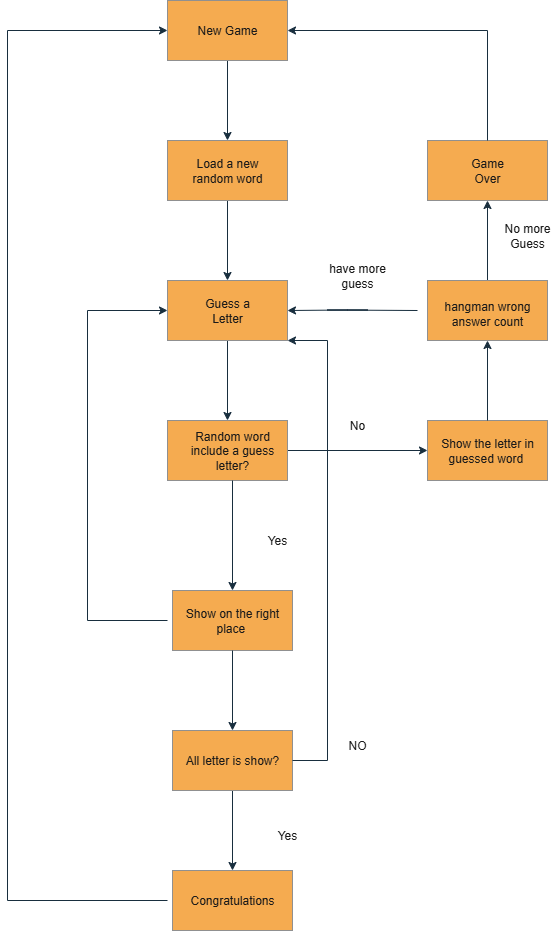

The diagram above was exported from draw.io. Its source (the exported page's mxGraphModel, read from the mxfile embedded in the PNG):
<mxGraphModel dx="1042" dy="542" grid="1" gridSize="10" guides="1" tooltips="1" connect="1" arrows="1" fold="1" page="1" pageScale="1" pageWidth="827" pageHeight="1169" math="0" shadow="0">
  <root>
    <mxCell id="0" />
    <mxCell id="1" parent="0" />
    <mxCell id="EViaNFQ995Lp6HWknyIl-4" value="" style="edgeStyle=orthogonalEdgeStyle;rounded=0;orthogonalLoop=1;jettySize=auto;html=1;labelBackgroundColor=none;strokeColor=#182E3E;fontColor=default;" edge="1" parent="1" source="EViaNFQ995Lp6HWknyIl-1" target="EViaNFQ995Lp6HWknyIl-3">
      <mxGeometry relative="1" as="geometry" />
    </mxCell>
    <mxCell id="EViaNFQ995Lp6HWknyIl-1" value="" style="rounded=0;whiteSpace=wrap;html=1;labelBackgroundColor=none;fillColor=#F5AB50;strokeColor=#909090;fontColor=#1A1A1A;" vertex="1" parent="1">
      <mxGeometry x="200" y="60" width="120" height="60" as="geometry" />
    </mxCell>
    <mxCell id="EViaNFQ995Lp6HWknyIl-2" value="New Game" style="text;html=1;align=center;verticalAlign=middle;whiteSpace=wrap;rounded=0;labelBackgroundColor=none;fontColor=#1A1A1A;" vertex="1" parent="1">
      <mxGeometry x="220" y="75" width="80" height="30" as="geometry" />
    </mxCell>
    <mxCell id="EViaNFQ995Lp6HWknyIl-7" value="" style="edgeStyle=orthogonalEdgeStyle;rounded=0;orthogonalLoop=1;jettySize=auto;html=1;labelBackgroundColor=none;strokeColor=#182E3E;fontColor=default;" edge="1" parent="1" source="EViaNFQ995Lp6HWknyIl-3" target="EViaNFQ995Lp6HWknyIl-6">
      <mxGeometry relative="1" as="geometry" />
    </mxCell>
    <mxCell id="EViaNFQ995Lp6HWknyIl-3" value="" style="rounded=0;whiteSpace=wrap;html=1;labelBackgroundColor=none;fillColor=#F5AB50;strokeColor=#909090;fontColor=#1A1A1A;" vertex="1" parent="1">
      <mxGeometry x="200" y="200" width="120" height="60" as="geometry" />
    </mxCell>
    <mxCell id="EViaNFQ995Lp6HWknyIl-5" value="Load a new random word" style="text;html=1;align=center;verticalAlign=middle;whiteSpace=wrap;rounded=0;labelBackgroundColor=none;fontColor=#1A1A1A;" vertex="1" parent="1">
      <mxGeometry x="210" y="215" width="100" height="30" as="geometry" />
    </mxCell>
    <mxCell id="EViaNFQ995Lp6HWknyIl-12" value="" style="edgeStyle=orthogonalEdgeStyle;rounded=0;orthogonalLoop=1;jettySize=auto;html=1;labelBackgroundColor=none;strokeColor=#182E3E;fontColor=default;" edge="1" parent="1" source="EViaNFQ995Lp6HWknyIl-6" target="EViaNFQ995Lp6HWknyIl-11">
      <mxGeometry relative="1" as="geometry" />
    </mxCell>
    <mxCell id="EViaNFQ995Lp6HWknyIl-6" value="" style="whiteSpace=wrap;html=1;rounded=0;labelBackgroundColor=none;fillColor=#F5AB50;strokeColor=#909090;fontColor=#1A1A1A;" vertex="1" parent="1">
      <mxGeometry x="200" y="340" width="120" height="60" as="geometry" />
    </mxCell>
    <mxCell id="EViaNFQ995Lp6HWknyIl-8" value="Guess a Letter" style="text;html=1;align=center;verticalAlign=middle;whiteSpace=wrap;rounded=0;labelBackgroundColor=none;fontColor=#1A1A1A;" vertex="1" parent="1">
      <mxGeometry x="230" y="355" width="60" height="30" as="geometry" />
    </mxCell>
    <mxCell id="EViaNFQ995Lp6HWknyIl-16" value="" style="edgeStyle=orthogonalEdgeStyle;rounded=0;orthogonalLoop=1;jettySize=auto;html=1;labelBackgroundColor=none;strokeColor=#182E3E;fontColor=default;" edge="1" parent="1" source="EViaNFQ995Lp6HWknyIl-11" target="EViaNFQ995Lp6HWknyIl-15">
      <mxGeometry relative="1" as="geometry" />
    </mxCell>
    <mxCell id="EViaNFQ995Lp6HWknyIl-11" value="" style="whiteSpace=wrap;html=1;rounded=0;labelBackgroundColor=none;fillColor=#F5AB50;strokeColor=#909090;fontColor=#1A1A1A;" vertex="1" parent="1">
      <mxGeometry x="200" y="480" width="120" height="60" as="geometry" />
    </mxCell>
    <mxCell id="EViaNFQ995Lp6HWknyIl-21" value="" style="edgeStyle=orthogonalEdgeStyle;rounded=0;orthogonalLoop=1;jettySize=auto;html=1;labelBackgroundColor=none;strokeColor=#182E3E;fontColor=default;" edge="1" parent="1" source="EViaNFQ995Lp6HWknyIl-14" target="EViaNFQ995Lp6HWknyIl-20">
      <mxGeometry relative="1" as="geometry" />
    </mxCell>
    <mxCell id="EViaNFQ995Lp6HWknyIl-14" value="Random word include a guess letter?" style="text;html=1;align=center;verticalAlign=middle;whiteSpace=wrap;rounded=0;labelBackgroundColor=none;fontColor=#1A1A1A;" vertex="1" parent="1">
      <mxGeometry x="210" y="480" width="110" height="60" as="geometry" />
    </mxCell>
    <mxCell id="EViaNFQ995Lp6HWknyIl-15" value="" style="whiteSpace=wrap;html=1;rounded=0;labelBackgroundColor=none;fillColor=#F5AB50;strokeColor=#909090;fontColor=#1A1A1A;" vertex="1" parent="1">
      <mxGeometry x="460" y="480" width="120" height="60" as="geometry" />
    </mxCell>
    <mxCell id="EViaNFQ995Lp6HWknyIl-17" value="No" style="text;html=1;align=center;verticalAlign=middle;whiteSpace=wrap;rounded=0;labelBackgroundColor=none;fontColor=#1A1A1A;" vertex="1" parent="1">
      <mxGeometry x="360" y="470" width="60" height="30" as="geometry" />
    </mxCell>
    <mxCell id="EViaNFQ995Lp6HWknyIl-20" value="" style="whiteSpace=wrap;html=1;labelBackgroundColor=none;fillColor=#F5AB50;strokeColor=#909090;fontColor=#1A1A1A;" vertex="1" parent="1">
      <mxGeometry x="205" y="650" width="120" height="60" as="geometry" />
    </mxCell>
    <mxCell id="EViaNFQ995Lp6HWknyIl-22" value="Yes" style="text;html=1;align=center;verticalAlign=middle;whiteSpace=wrap;rounded=0;labelBackgroundColor=none;fontColor=#1A1A1A;" vertex="1" parent="1">
      <mxGeometry x="280" y="584.5" width="60" height="30" as="geometry" />
    </mxCell>
    <mxCell id="EViaNFQ995Lp6HWknyIl-29" value="" style="edgeStyle=orthogonalEdgeStyle;rounded=0;orthogonalLoop=1;jettySize=auto;html=1;labelBackgroundColor=none;strokeColor=#182E3E;fontColor=default;" edge="1" parent="1" source="EViaNFQ995Lp6HWknyIl-23" target="EViaNFQ995Lp6HWknyIl-28">
      <mxGeometry relative="1" as="geometry" />
    </mxCell>
    <mxCell id="EViaNFQ995Lp6HWknyIl-23" value="Show the letter in guessed word&amp;nbsp;" style="text;html=1;align=center;verticalAlign=middle;whiteSpace=wrap;rounded=0;labelBackgroundColor=none;fontColor=#1A1A1A;" vertex="1" parent="1">
      <mxGeometry x="460" y="480" width="120" height="60" as="geometry" />
    </mxCell>
    <mxCell id="EViaNFQ995Lp6HWknyIl-39" value="" style="edgeStyle=orthogonalEdgeStyle;rounded=0;orthogonalLoop=1;jettySize=auto;html=1;labelBackgroundColor=none;strokeColor=#182E3E;fontColor=default;" edge="1" parent="1" source="EViaNFQ995Lp6HWknyIl-26" target="EViaNFQ995Lp6HWknyIl-38">
      <mxGeometry relative="1" as="geometry" />
    </mxCell>
    <mxCell id="EViaNFQ995Lp6HWknyIl-26" value="Show on the right place&amp;nbsp;" style="text;html=1;align=center;verticalAlign=middle;whiteSpace=wrap;rounded=0;labelBackgroundColor=none;fontColor=#1A1A1A;" vertex="1" parent="1">
      <mxGeometry x="210" y="650" width="110" height="60" as="geometry" />
    </mxCell>
    <mxCell id="EViaNFQ995Lp6HWknyIl-27" value="" style="endArrow=classic;html=1;rounded=0;entryX=0;entryY=0.5;entryDx=0;entryDy=0;labelBackgroundColor=none;strokeColor=#182E3E;fontColor=default;" edge="1" parent="1" target="EViaNFQ995Lp6HWknyIl-6">
      <mxGeometry width="50" height="50" relative="1" as="geometry">
        <mxPoint x="200" y="680" as="sourcePoint" />
        <mxPoint x="120" y="360" as="targetPoint" />
        <Array as="points">
          <mxPoint x="120" y="680" />
          <mxPoint x="120" y="370" />
        </Array>
      </mxGeometry>
    </mxCell>
    <mxCell id="EViaNFQ995Lp6HWknyIl-34" value="" style="edgeStyle=orthogonalEdgeStyle;rounded=0;orthogonalLoop=1;jettySize=auto;html=1;labelBackgroundColor=none;strokeColor=#182E3E;fontColor=default;" edge="1" parent="1" source="EViaNFQ995Lp6HWknyIl-28" target="EViaNFQ995Lp6HWknyIl-33">
      <mxGeometry relative="1" as="geometry" />
    </mxCell>
    <mxCell id="EViaNFQ995Lp6HWknyIl-28" value="" style="whiteSpace=wrap;html=1;labelBackgroundColor=none;fillColor=#F5AB50;strokeColor=#909090;fontColor=#1A1A1A;" vertex="1" parent="1">
      <mxGeometry x="460" y="340" width="120" height="60" as="geometry" />
    </mxCell>
    <mxCell id="EViaNFQ995Lp6HWknyIl-30" value="hangman wrong answer count" style="text;html=1;align=center;verticalAlign=middle;whiteSpace=wrap;rounded=0;labelBackgroundColor=none;fontColor=#1A1A1A;" vertex="1" parent="1">
      <mxGeometry x="460" y="355" width="120" height="35" as="geometry" />
    </mxCell>
    <mxCell id="EViaNFQ995Lp6HWknyIl-31" value="" style="endArrow=classic;html=1;rounded=0;entryX=1;entryY=0.5;entryDx=0;entryDy=0;labelBackgroundColor=none;strokeColor=#182E3E;fontColor=default;" edge="1" parent="1" target="EViaNFQ995Lp6HWknyIl-6">
      <mxGeometry width="50" height="50" relative="1" as="geometry">
        <mxPoint x="450" y="370" as="sourcePoint" />
        <mxPoint x="330" y="369.5" as="targetPoint" />
        <Array as="points">
          <mxPoint x="360" y="369.5" />
          <mxPoint x="400" y="369.5" />
          <mxPoint x="380" y="369.5" />
        </Array>
      </mxGeometry>
    </mxCell>
    <mxCell id="EViaNFQ995Lp6HWknyIl-32" value="have more&lt;div&gt;guess&lt;/div&gt;" style="text;html=1;align=center;verticalAlign=middle;whiteSpace=wrap;rounded=0;labelBackgroundColor=none;fontColor=#1A1A1A;" vertex="1" parent="1">
      <mxGeometry x="360" y="320" width="60" height="30" as="geometry" />
    </mxCell>
    <mxCell id="EViaNFQ995Lp6HWknyIl-33" value="" style="whiteSpace=wrap;html=1;labelBackgroundColor=none;fillColor=#F5AB50;strokeColor=#909090;fontColor=#1A1A1A;" vertex="1" parent="1">
      <mxGeometry x="460" y="200" width="120" height="60" as="geometry" />
    </mxCell>
    <mxCell id="EViaNFQ995Lp6HWknyIl-35" value="Game Over" style="text;html=1;align=center;verticalAlign=middle;whiteSpace=wrap;rounded=0;labelBackgroundColor=none;fontColor=#1A1A1A;" vertex="1" parent="1">
      <mxGeometry x="490" y="215" width="60" height="30" as="geometry" />
    </mxCell>
    <mxCell id="EViaNFQ995Lp6HWknyIl-36" value="No more Guess" style="text;html=1;align=center;verticalAlign=middle;whiteSpace=wrap;rounded=0;labelBackgroundColor=none;fontColor=#1A1A1A;" vertex="1" parent="1">
      <mxGeometry x="530" y="280" width="60" height="30" as="geometry" />
    </mxCell>
    <mxCell id="EViaNFQ995Lp6HWknyIl-37" value="" style="endArrow=classic;html=1;rounded=0;entryX=1;entryY=0.5;entryDx=0;entryDy=0;labelBackgroundColor=none;strokeColor=#182E3E;fontColor=default;" edge="1" parent="1" target="EViaNFQ995Lp6HWknyIl-1">
      <mxGeometry width="50" height="50" relative="1" as="geometry">
        <mxPoint x="520" y="200" as="sourcePoint" />
        <mxPoint x="570" y="150" as="targetPoint" />
        <Array as="points">
          <mxPoint x="520" y="90" />
        </Array>
      </mxGeometry>
    </mxCell>
    <mxCell id="EViaNFQ995Lp6HWknyIl-43" value="" style="edgeStyle=orthogonalEdgeStyle;rounded=0;orthogonalLoop=1;jettySize=auto;html=1;labelBackgroundColor=none;strokeColor=#182E3E;fontColor=default;" edge="1" parent="1" source="EViaNFQ995Lp6HWknyIl-38" target="EViaNFQ995Lp6HWknyIl-42">
      <mxGeometry relative="1" as="geometry" />
    </mxCell>
    <mxCell id="EViaNFQ995Lp6HWknyIl-38" value="All letter is show?" style="whiteSpace=wrap;html=1;labelBackgroundColor=none;fillColor=#F5AB50;strokeColor=#909090;fontColor=#1A1A1A;" vertex="1" parent="1">
      <mxGeometry x="205" y="790" width="120" height="60" as="geometry" />
    </mxCell>
    <mxCell id="EViaNFQ995Lp6HWknyIl-42" value="Congratulations" style="whiteSpace=wrap;html=1;labelBackgroundColor=none;fillColor=#F5AB50;strokeColor=#909090;fontColor=#1A1A1A;" vertex="1" parent="1">
      <mxGeometry x="205" y="930" width="120" height="60" as="geometry" />
    </mxCell>
    <mxCell id="EViaNFQ995Lp6HWknyIl-44" value="NO" style="text;html=1;align=center;verticalAlign=middle;whiteSpace=wrap;rounded=0;labelBackgroundColor=none;fontColor=#1A1A1A;" vertex="1" parent="1">
      <mxGeometry x="360" y="790" width="60" height="30" as="geometry" />
    </mxCell>
    <mxCell id="EViaNFQ995Lp6HWknyIl-45" value="Yes" style="text;html=1;align=center;verticalAlign=middle;whiteSpace=wrap;rounded=0;labelBackgroundColor=none;fontColor=#1A1A1A;" vertex="1" parent="1">
      <mxGeometry x="290" y="880" width="60" height="30" as="geometry" />
    </mxCell>
    <mxCell id="EViaNFQ995Lp6HWknyIl-46" value="" style="endArrow=classic;html=1;rounded=0;entryX=0;entryY=0.5;entryDx=0;entryDy=0;labelBackgroundColor=none;strokeColor=#182E3E;fontColor=default;" edge="1" parent="1" target="EViaNFQ995Lp6HWknyIl-1">
      <mxGeometry width="50" height="50" relative="1" as="geometry">
        <mxPoint x="200" y="960" as="sourcePoint" />
        <mxPoint x="40" y="620" as="targetPoint" />
        <Array as="points">
          <mxPoint x="40" y="960" />
          <mxPoint x="40" y="90" />
        </Array>
      </mxGeometry>
    </mxCell>
    <mxCell id="EViaNFQ995Lp6HWknyIl-47" value="" style="endArrow=classic;html=1;rounded=0;entryX=1;entryY=1;entryDx=0;entryDy=0;labelBackgroundColor=none;strokeColor=#182E3E;fontColor=default;" edge="1" parent="1" target="EViaNFQ995Lp6HWknyIl-6">
      <mxGeometry width="50" height="50" relative="1" as="geometry">
        <mxPoint x="325" y="820" as="sourcePoint" />
        <mxPoint x="360" y="400" as="targetPoint" />
        <Array as="points">
          <mxPoint x="360" y="820" />
          <mxPoint x="360" y="400" />
        </Array>
      </mxGeometry>
    </mxCell>
  </root>
</mxGraphModel>